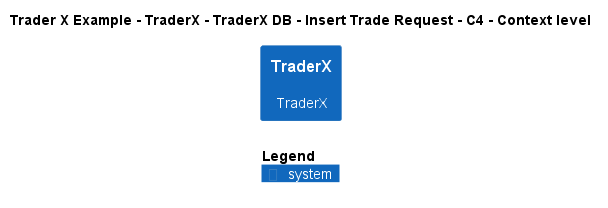

The diagram above was rendered by PlantUML. Its source (embedded in the PNG):
@startuml
!include ..\..\..\..\..\..\..\.c4s\C4_Context.puml

AddElementTag("c4interflow:lifecycle:new", $bgColor=green, $fontColor=#ffffff, $borderColor=green, $shadowing="False")
AddElementTag("c4interflow:lifecycle:changed", $bgColor=orange, $fontColor=#ffffff, $borderColor=orange, $shadowing="False")
AddElementTag("c4interflow:lifecycle:removed", $bgColor=red, $fontColor=#ffffff, $borderColor=red, $shadowing="False")

AddRelTag("c4interflow:lifecycle:new", $textColor=green, $lineColor=green)
AddRelTag("c4interflow:lifecycle:changed", $textColor=orange, $lineColor=orange)
AddRelTag("c4interflow:lifecycle:removed", $textColor=red, $lineColor=red)

SHOW_PERSON_PORTRAIT()
LAYOUT_TOP_DOWN()

skinparam linetype polyline

title Trader X Example - TraderX - TraderX DB - Insert Trade Request - C4 - Context level

System(TraderXExample.SoftwareSystems.TraderX, "TraderX", "TraderX")



SHOW_LEGEND()
@enduml